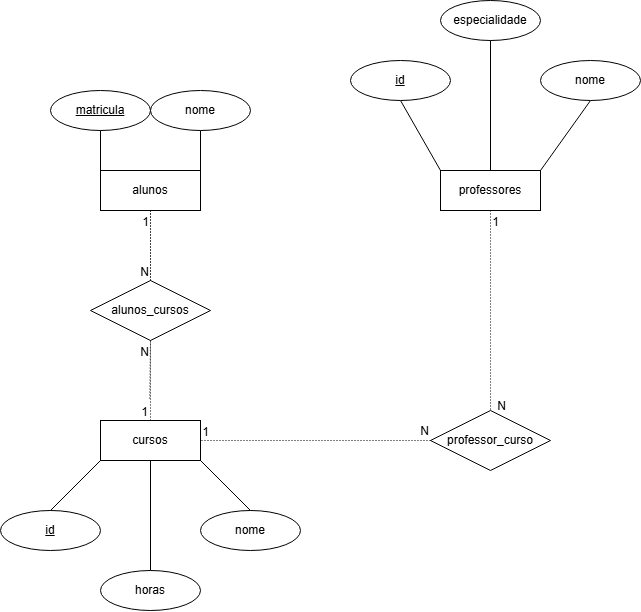

The diagram above was exported from draw.io. Its source (the exported page's mxGraphModel, read from the mxfile embedded in the PNG):
<mxGraphModel dx="1153" dy="695" grid="1" gridSize="10" guides="1" tooltips="1" connect="1" arrows="1" fold="1" page="1" pageScale="1" pageWidth="827" pageHeight="1169" math="0" shadow="0">
  <root>
    <mxCell id="0" />
    <mxCell id="1" parent="0" />
    <mxCell id="c6-KFMTNmJhceXkUg0j5-1" value="alunos" style="whiteSpace=wrap;html=1;align=center;" vertex="1" parent="1">
      <mxGeometry x="140" y="240" width="100" height="40" as="geometry" />
    </mxCell>
    <mxCell id="c6-KFMTNmJhceXkUg0j5-2" value="cursos" style="whiteSpace=wrap;html=1;align=center;" vertex="1" parent="1">
      <mxGeometry x="140" y="490" width="100" height="40" as="geometry" />
    </mxCell>
    <mxCell id="c6-KFMTNmJhceXkUg0j5-3" value="professores" style="whiteSpace=wrap;html=1;align=center;" vertex="1" parent="1">
      <mxGeometry x="480" y="240" width="100" height="40" as="geometry" />
    </mxCell>
    <mxCell id="c6-KFMTNmJhceXkUg0j5-6" value="nome" style="ellipse;whiteSpace=wrap;html=1;align=center;" vertex="1" parent="1">
      <mxGeometry x="190" y="160" width="100" height="40" as="geometry" />
    </mxCell>
    <mxCell id="c6-KFMTNmJhceXkUg0j5-7" value="matricula" style="ellipse;whiteSpace=wrap;html=1;align=center;fontStyle=4;" vertex="1" parent="1">
      <mxGeometry x="90" y="160" width="100" height="40" as="geometry" />
    </mxCell>
    <mxCell id="c6-KFMTNmJhceXkUg0j5-8" value="" style="endArrow=none;html=1;rounded=0;entryX=0;entryY=0;entryDx=0;entryDy=0;exitX=0.5;exitY=1;exitDx=0;exitDy=0;" edge="1" parent="1" source="c6-KFMTNmJhceXkUg0j5-7" target="c6-KFMTNmJhceXkUg0j5-1">
      <mxGeometry relative="1" as="geometry">
        <mxPoint x="130" y="220" as="sourcePoint" />
        <mxPoint x="130" y="380" as="targetPoint" />
      </mxGeometry>
    </mxCell>
    <mxCell id="c6-KFMTNmJhceXkUg0j5-9" value="" style="endArrow=none;html=1;rounded=0;entryX=1;entryY=0;entryDx=0;entryDy=0;exitX=0.5;exitY=1;exitDx=0;exitDy=0;" edge="1" parent="1" source="c6-KFMTNmJhceXkUg0j5-6" target="c6-KFMTNmJhceXkUg0j5-1">
      <mxGeometry relative="1" as="geometry">
        <mxPoint x="250" y="210" as="sourcePoint" />
        <mxPoint x="263" y="270" as="targetPoint" />
      </mxGeometry>
    </mxCell>
    <mxCell id="c6-KFMTNmJhceXkUg0j5-11" value="id" style="ellipse;whiteSpace=wrap;html=1;align=center;fontStyle=4;" vertex="1" parent="1">
      <mxGeometry x="40" y="580" width="100" height="40" as="geometry" />
    </mxCell>
    <mxCell id="c6-KFMTNmJhceXkUg0j5-13" value="nome" style="ellipse;whiteSpace=wrap;html=1;align=center;" vertex="1" parent="1">
      <mxGeometry x="240" y="580" width="100" height="40" as="geometry" />
    </mxCell>
    <mxCell id="c6-KFMTNmJhceXkUg0j5-14" value="horas" style="ellipse;whiteSpace=wrap;html=1;align=center;" vertex="1" parent="1">
      <mxGeometry x="140" y="640" width="100" height="40" as="geometry" />
    </mxCell>
    <mxCell id="c6-KFMTNmJhceXkUg0j5-15" value="" style="endArrow=none;html=1;rounded=0;entryX=0.5;entryY=0;entryDx=0;entryDy=0;exitX=0;exitY=1;exitDx=0;exitDy=0;" edge="1" parent="1" source="c6-KFMTNmJhceXkUg0j5-2" target="c6-KFMTNmJhceXkUg0j5-11">
      <mxGeometry relative="1" as="geometry">
        <mxPoint x="100" y="530" as="sourcePoint" />
        <mxPoint x="100" y="590" as="targetPoint" />
      </mxGeometry>
    </mxCell>
    <mxCell id="c6-KFMTNmJhceXkUg0j5-16" value="" style="endArrow=none;html=1;rounded=0;entryX=0.5;entryY=0;entryDx=0;entryDy=0;exitX=1;exitY=1;exitDx=0;exitDy=0;" edge="1" parent="1" source="c6-KFMTNmJhceXkUg0j5-2" target="c6-KFMTNmJhceXkUg0j5-13">
      <mxGeometry relative="1" as="geometry">
        <mxPoint x="200" y="550" as="sourcePoint" />
        <mxPoint x="200" y="610" as="targetPoint" />
      </mxGeometry>
    </mxCell>
    <mxCell id="c6-KFMTNmJhceXkUg0j5-17" value="" style="endArrow=none;html=1;rounded=0;entryX=0.5;entryY=0;entryDx=0;entryDy=0;exitX=0.5;exitY=1;exitDx=0;exitDy=0;" edge="1" parent="1" source="c6-KFMTNmJhceXkUg0j5-2" target="c6-KFMTNmJhceXkUg0j5-14">
      <mxGeometry relative="1" as="geometry">
        <mxPoint x="180" y="540" as="sourcePoint" />
        <mxPoint x="180" y="600" as="targetPoint" />
      </mxGeometry>
    </mxCell>
    <mxCell id="c6-KFMTNmJhceXkUg0j5-18" value="" style="endArrow=none;html=1;rounded=0;entryX=0;entryY=0;entryDx=0;entryDy=0;exitX=0.5;exitY=1;exitDx=0;exitDy=0;" edge="1" parent="1" source="c6-KFMTNmJhceXkUg0j5-22" target="c6-KFMTNmJhceXkUg0j5-3">
      <mxGeometry relative="1" as="geometry">
        <mxPoint x="480" y="170" as="sourcePoint" />
        <mxPoint x="480" y="230" as="targetPoint" />
      </mxGeometry>
    </mxCell>
    <mxCell id="c6-KFMTNmJhceXkUg0j5-19" value="" style="endArrow=none;html=1;rounded=0;entryX=1;entryY=0;entryDx=0;entryDy=0;exitX=0.5;exitY=1;exitDx=0;exitDy=0;" edge="1" parent="1" source="c6-KFMTNmJhceXkUg0j5-20" target="c6-KFMTNmJhceXkUg0j5-3">
      <mxGeometry relative="1" as="geometry">
        <mxPoint x="580" y="170" as="sourcePoint" />
        <mxPoint x="600" y="250" as="targetPoint" />
      </mxGeometry>
    </mxCell>
    <mxCell id="c6-KFMTNmJhceXkUg0j5-20" value="nome" style="ellipse;whiteSpace=wrap;html=1;align=center;" vertex="1" parent="1">
      <mxGeometry x="580" y="130" width="100" height="40" as="geometry" />
    </mxCell>
    <mxCell id="c6-KFMTNmJhceXkUg0j5-21" value="especialidade" style="ellipse;whiteSpace=wrap;html=1;align=center;" vertex="1" parent="1">
      <mxGeometry x="480" y="70" width="100" height="40" as="geometry" />
    </mxCell>
    <mxCell id="c6-KFMTNmJhceXkUg0j5-22" value="id" style="ellipse;whiteSpace=wrap;html=1;align=center;fontStyle=4;" vertex="1" parent="1">
      <mxGeometry x="390" y="130" width="100" height="40" as="geometry" />
    </mxCell>
    <mxCell id="c6-KFMTNmJhceXkUg0j5-24" value="" style="endArrow=none;html=1;rounded=0;entryX=0.5;entryY=0;entryDx=0;entryDy=0;exitX=0.5;exitY=1;exitDx=0;exitDy=0;" edge="1" parent="1" source="c6-KFMTNmJhceXkUg0j5-21" target="c6-KFMTNmJhceXkUg0j5-3">
      <mxGeometry relative="1" as="geometry">
        <mxPoint x="520" y="220" as="sourcePoint" />
        <mxPoint x="560" y="300" as="targetPoint" />
      </mxGeometry>
    </mxCell>
    <mxCell id="c6-KFMTNmJhceXkUg0j5-31" value="alunos_cursos" style="shape=rhombus;perimeter=rhombusPerimeter;whiteSpace=wrap;html=1;align=center;" vertex="1" parent="1">
      <mxGeometry x="130" y="350" width="120" height="60" as="geometry" />
    </mxCell>
    <mxCell id="c6-KFMTNmJhceXkUg0j5-48" value="" style="endArrow=none;html=1;rounded=0;dashed=1;dashPattern=1 2;exitX=0.5;exitY=1;exitDx=0;exitDy=0;entryX=0.5;entryY=0;entryDx=0;entryDy=0;" edge="1" parent="1" source="c6-KFMTNmJhceXkUg0j5-1" target="c6-KFMTNmJhceXkUg0j5-31">
      <mxGeometry relative="1" as="geometry">
        <mxPoint x="330" y="310" as="sourcePoint" />
        <mxPoint x="280" y="320" as="targetPoint" />
      </mxGeometry>
    </mxCell>
    <mxCell id="c6-KFMTNmJhceXkUg0j5-49" value="N" style="resizable=0;html=1;whiteSpace=wrap;align=right;verticalAlign=bottom;" connectable="0" vertex="1" parent="c6-KFMTNmJhceXkUg0j5-48">
      <mxGeometry x="1" relative="1" as="geometry" />
    </mxCell>
    <mxCell id="c6-KFMTNmJhceXkUg0j5-50" value="" style="endArrow=none;html=1;rounded=0;dashed=1;dashPattern=1 2;entryX=0.5;entryY=1;entryDx=0;entryDy=0;exitX=0.5;exitY=0;exitDx=0;exitDy=0;" edge="1" parent="1" source="c6-KFMTNmJhceXkUg0j5-31" target="c6-KFMTNmJhceXkUg0j5-1">
      <mxGeometry relative="1" as="geometry">
        <mxPoint x="270" y="340" as="sourcePoint" />
        <mxPoint x="180" y="310" as="targetPoint" />
      </mxGeometry>
    </mxCell>
    <mxCell id="c6-KFMTNmJhceXkUg0j5-51" value="1" style="resizable=0;html=1;whiteSpace=wrap;align=right;verticalAlign=bottom;" connectable="0" vertex="1" parent="c6-KFMTNmJhceXkUg0j5-50">
      <mxGeometry x="1" relative="1" as="geometry">
        <mxPoint y="20" as="offset" />
      </mxGeometry>
    </mxCell>
    <mxCell id="c6-KFMTNmJhceXkUg0j5-54" value="" style="endArrow=none;html=1;rounded=0;dashed=1;dashPattern=1 2;exitX=0.5;exitY=0;exitDx=0;exitDy=0;entryX=0.5;entryY=1;entryDx=0;entryDy=0;" edge="1" parent="1" source="c6-KFMTNmJhceXkUg0j5-2" target="c6-KFMTNmJhceXkUg0j5-31">
      <mxGeometry relative="1" as="geometry">
        <mxPoint x="190" y="410" as="sourcePoint" />
        <mxPoint x="170" y="420" as="targetPoint" />
      </mxGeometry>
    </mxCell>
    <mxCell id="c6-KFMTNmJhceXkUg0j5-55" value="N" style="resizable=0;html=1;whiteSpace=wrap;align=right;verticalAlign=bottom;" connectable="0" vertex="1" parent="c6-KFMTNmJhceXkUg0j5-54">
      <mxGeometry x="1" relative="1" as="geometry">
        <mxPoint y="20" as="offset" />
      </mxGeometry>
    </mxCell>
    <mxCell id="c6-KFMTNmJhceXkUg0j5-56" value="" style="endArrow=none;html=1;rounded=0;dashed=1;dashPattern=1 2;exitX=0.5;exitY=1;exitDx=0;exitDy=0;" edge="1" parent="1" source="c6-KFMTNmJhceXkUg0j5-31">
      <mxGeometry relative="1" as="geometry">
        <mxPoint x="210" y="420" as="sourcePoint" />
        <mxPoint x="189.17" y="470" as="targetPoint" />
        <Array as="points" />
      </mxGeometry>
    </mxCell>
    <mxCell id="c6-KFMTNmJhceXkUg0j5-57" value="1" style="resizable=0;html=1;whiteSpace=wrap;align=right;verticalAlign=bottom;" connectable="0" vertex="1" parent="c6-KFMTNmJhceXkUg0j5-56">
      <mxGeometry x="1" relative="1" as="geometry">
        <mxPoint y="20" as="offset" />
      </mxGeometry>
    </mxCell>
    <mxCell id="c6-KFMTNmJhceXkUg0j5-58" value="professor_curso" style="shape=rhombus;perimeter=rhombusPerimeter;whiteSpace=wrap;html=1;align=center;" vertex="1" parent="1">
      <mxGeometry x="470" y="480" width="120" height="60" as="geometry" />
    </mxCell>
    <mxCell id="c6-KFMTNmJhceXkUg0j5-61" value="N" style="resizable=0;html=1;whiteSpace=wrap;align=right;verticalAlign=bottom;" connectable="0" vertex="1" parent="1">
      <mxGeometry x="446.00000000000006" y="489" as="geometry">
        <mxPoint x="101" y="-5" as="offset" />
      </mxGeometry>
    </mxCell>
    <mxCell id="c6-KFMTNmJhceXkUg0j5-62" value="" style="endArrow=none;html=1;rounded=0;dashed=1;dashPattern=1 2;exitX=0;exitY=0.5;exitDx=0;exitDy=0;entryX=1;entryY=0.5;entryDx=0;entryDy=0;" edge="1" parent="1" source="c6-KFMTNmJhceXkUg0j5-58" target="c6-KFMTNmJhceXkUg0j5-2">
      <mxGeometry relative="1" as="geometry">
        <mxPoint x="360.83000000000004" y="510" as="sourcePoint" />
        <mxPoint x="360" y="570" as="targetPoint" />
        <Array as="points" />
      </mxGeometry>
    </mxCell>
    <mxCell id="c6-KFMTNmJhceXkUg0j5-63" value="1" style="resizable=0;html=1;whiteSpace=wrap;align=right;verticalAlign=bottom;" connectable="0" vertex="1" parent="c6-KFMTNmJhceXkUg0j5-62">
      <mxGeometry x="1" relative="1" as="geometry">
        <mxPoint x="10" as="offset" />
      </mxGeometry>
    </mxCell>
    <mxCell id="c6-KFMTNmJhceXkUg0j5-64" value="" style="endArrow=none;html=1;rounded=0;dashed=1;dashPattern=1 2;exitX=0.5;exitY=1;exitDx=0;exitDy=0;entryX=0.5;entryY=0;entryDx=0;entryDy=0;" edge="1" parent="1" source="c6-KFMTNmJhceXkUg0j5-3" target="c6-KFMTNmJhceXkUg0j5-58">
      <mxGeometry relative="1" as="geometry">
        <mxPoint x="740" y="360" as="sourcePoint" />
        <mxPoint x="510" y="360" as="targetPoint" />
        <Array as="points" />
      </mxGeometry>
    </mxCell>
    <mxCell id="c6-KFMTNmJhceXkUg0j5-65" value="1" style="resizable=0;html=1;whiteSpace=wrap;align=right;verticalAlign=bottom;" connectable="0" vertex="1" parent="c6-KFMTNmJhceXkUg0j5-64">
      <mxGeometry x="1" relative="1" as="geometry">
        <mxPoint x="10" y="-180" as="offset" />
      </mxGeometry>
    </mxCell>
    <mxCell id="c6-KFMTNmJhceXkUg0j5-66" value="N" style="resizable=0;html=1;whiteSpace=wrap;align=right;verticalAlign=bottom;" connectable="0" vertex="1" parent="1">
      <mxGeometry x="369.00000000000006" y="514" as="geometry">
        <mxPoint x="101" y="-5" as="offset" />
      </mxGeometry>
    </mxCell>
  </root>
</mxGraphModel>